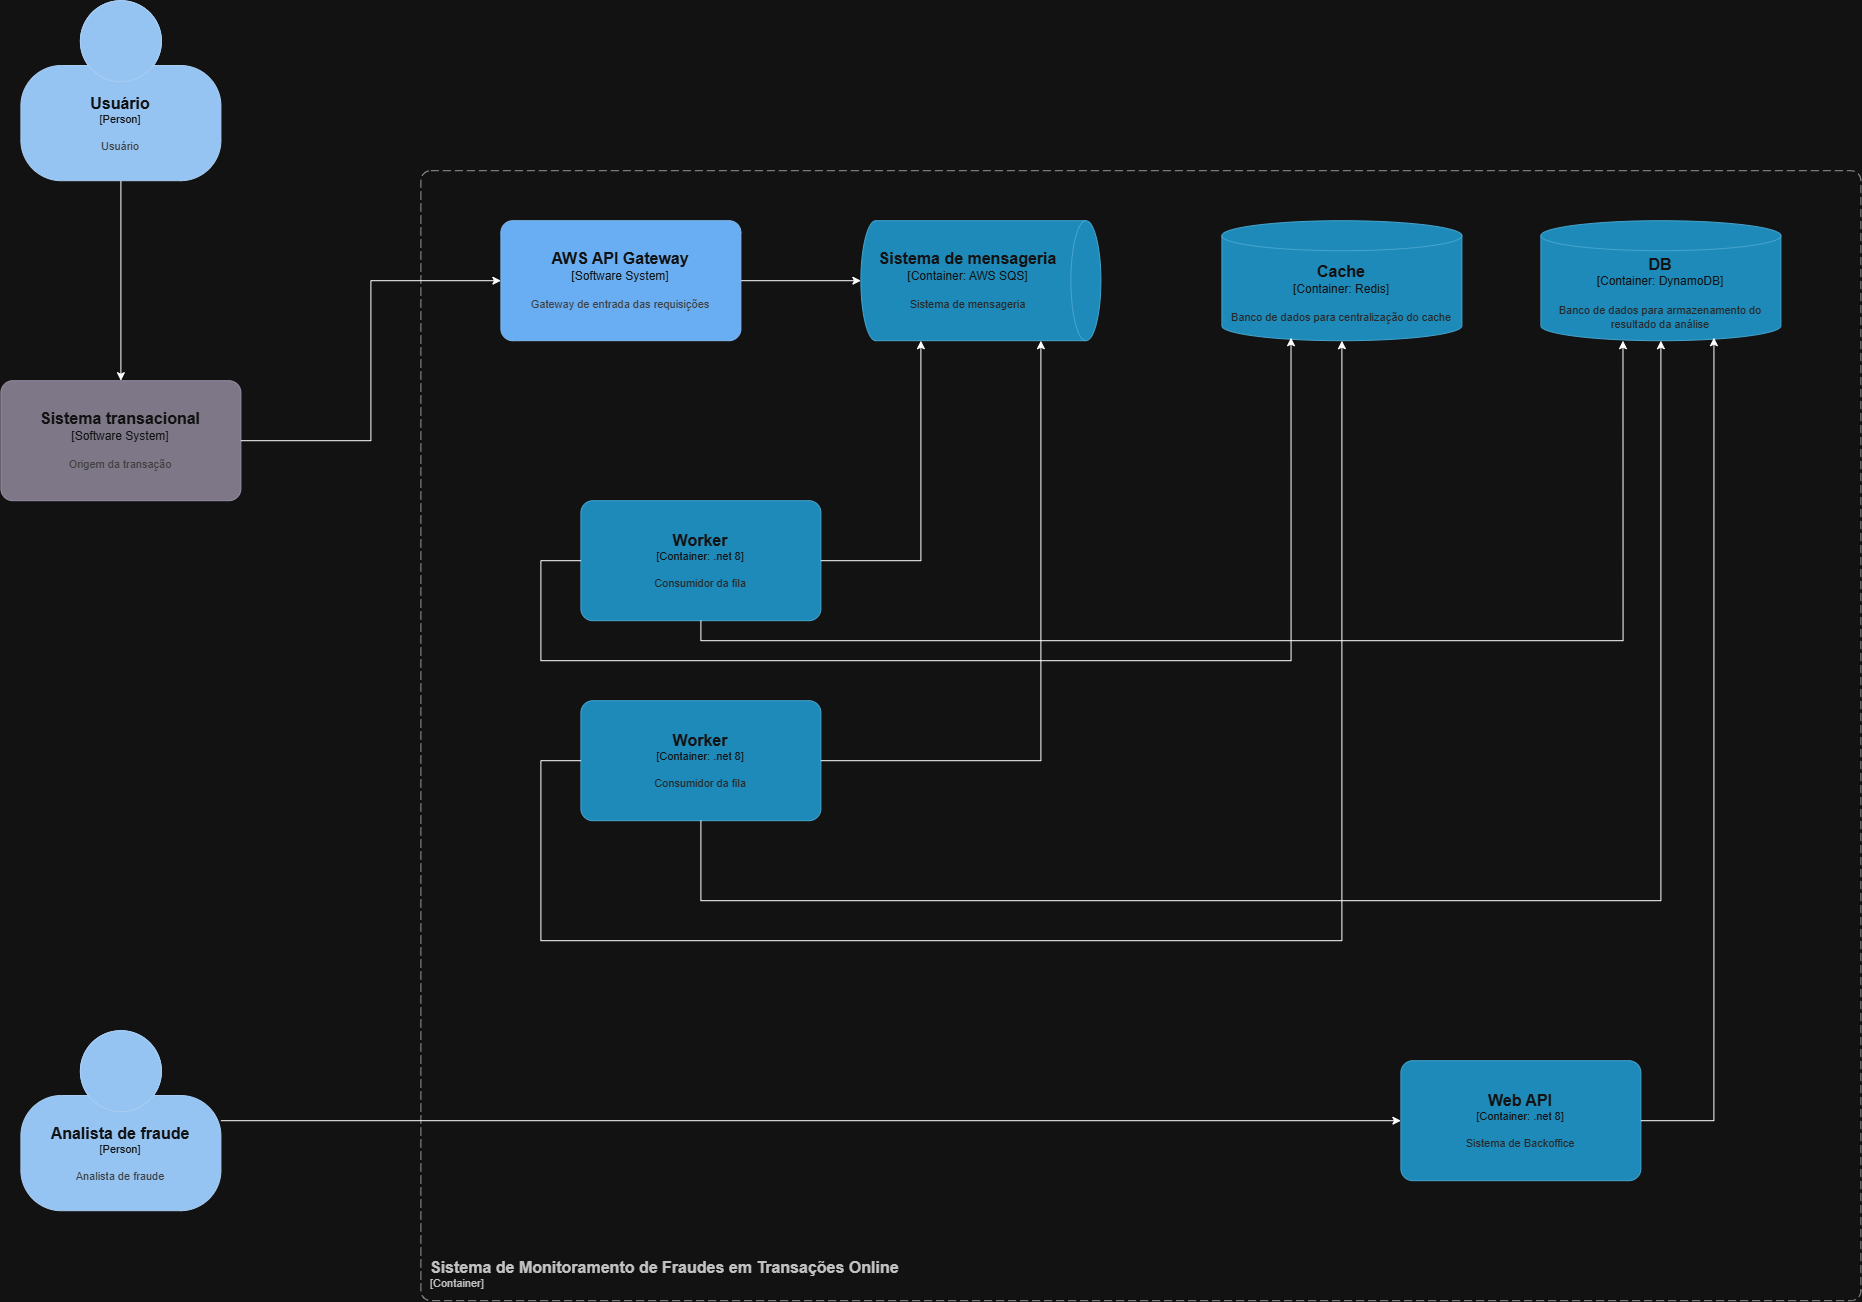

The diagram above was exported from draw.io. Its source (the exported page's mxGraphModel, read from the mxfile embedded in the PNG):
<mxGraphModel dx="2357" dy="1238" grid="1" gridSize="10" guides="1" tooltips="1" connect="1" arrows="1" fold="1" page="1" pageScale="1" pageWidth="827" pageHeight="1169" math="0" shadow="0">
  <root>
    <mxCell id="0" />
    <mxCell id="1" parent="0" />
    <object placeholders="1" c4Name=" Sistema de Monitoramento de Fraudes em Transações Online" c4Type="ContainerScopeBoundary" c4Application="Container" label="&lt;font style=&quot;font-size: 16px&quot;&gt;&lt;b&gt;&lt;div style=&quot;text-align: left&quot;&gt;%c4Name%&lt;/div&gt;&lt;/b&gt;&lt;/font&gt;&lt;div style=&quot;text-align: left&quot;&gt;[%c4Application%]&lt;/div&gt;" id="2">
      <mxCell parent="1" style="rounded=1;fontSize=11;whiteSpace=wrap;html=1;dashed=1;arcSize=20;fillColor=none;strokeColor=#666666;fontColor=#333333;labelBackgroundColor=none;align=left;verticalAlign=bottom;labelBorderColor=none;spacingTop=0;spacing=10;dashPattern=8 4;metaEdit=1;rotatable=0;perimeter=rectanglePerimeter;noLabel=0;labelPadding=0;allowArrows=0;connectable=0;expand=0;recursiveResize=0;editable=1;pointerEvents=0;absoluteArcSize=1;points=[[0.25,0,0],[0.5,0,0],[0.75,0,0],[1,0.25,0],[1,0.5,0],[1,0.75,0],[0.75,1,0],[0.5,1,0],[0.25,1,0],[0,0.75,0],[0,0.5,0],[0,0.25,0]];" vertex="1">
        <mxGeometry height="1130" width="1440" x="440" y="230" as="geometry" />
      </mxCell>
    </object>
    <mxCell id="3" edge="1" parent="1" source="4" style="edgeStyle=orthogonalEdgeStyle;rounded=0;orthogonalLoop=1;jettySize=auto;html=1;" target="5">
      <mxGeometry relative="1" as="geometry" />
    </mxCell>
    <object placeholders="1" c4Name="Usuário" c4Type="Person" c4Description="Usuário" label="&lt;font style=&quot;font-size: 16px&quot;&gt;&lt;b&gt;%c4Name%&lt;/b&gt;&lt;/font&gt;&lt;div&gt;[%c4Type%]&lt;/div&gt;&lt;br&gt;&lt;div&gt;&lt;font style=&quot;font-size: 11px&quot;&gt;&lt;font color=&quot;#cccccc&quot;&gt;%c4Description%&lt;/font&gt;&lt;/div&gt;" id="4">
      <mxCell parent="1" style="html=1;fontSize=11;dashed=0;whiteSpace=wrap;fillColor=#083F75;strokeColor=#06315C;fontColor=#ffffff;shape=mxgraph.c4.person2;align=center;metaEdit=1;points=[[0.5,0,0],[1,0.5,0],[1,0.75,0],[0.75,1,0],[0.5,1,0],[0.25,1,0],[0,0.75,0],[0,0.5,0]];resizable=0;" vertex="1">
        <mxGeometry height="180" width="200" x="40" y="60" as="geometry" />
      </mxCell>
    </object>
    <object placeholders="1" c4Name="Sistema transacional" c4Type="Software System" c4Description="Origem da transação" label="&lt;font style=&quot;font-size: 16px&quot;&gt;&lt;b&gt;%c4Name%&lt;/b&gt;&lt;/font&gt;&lt;div&gt;[%c4Type%]&lt;/div&gt;&lt;br&gt;&lt;div&gt;&lt;font style=&quot;font-size: 11px&quot;&gt;&lt;font color=&quot;#cccccc&quot;&gt;%c4Description%&lt;/font&gt;&lt;/div&gt;" id="5">
      <mxCell parent="1" style="rounded=1;whiteSpace=wrap;html=1;labelBackgroundColor=none;fillColor=#8C8496;fontColor=#ffffff;align=center;arcSize=10;strokeColor=#736782;metaEdit=1;resizable=0;points=[[0.25,0,0],[0.5,0,0],[0.75,0,0],[1,0.25,0],[1,0.5,0],[1,0.75,0],[0.75,1,0],[0.5,1,0],[0.25,1,0],[0,0.75,0],[0,0.5,0],[0,0.25,0]];" vertex="1">
        <mxGeometry height="120" width="240" x="20" y="440" as="geometry" />
      </mxCell>
    </object>
    <mxCell id="6" edge="1" parent="1" source="7" style="edgeStyle=orthogonalEdgeStyle;rounded=0;orthogonalLoop=1;jettySize=auto;html=1;" target="8">
      <mxGeometry relative="1" as="geometry" />
    </mxCell>
    <object placeholders="1" c4Name="AWS API Gateway" c4Type="Software System" c4Description="Gateway de entrada das requisições" label="&lt;font style=&quot;font-size: 16px&quot;&gt;&lt;b&gt;%c4Name%&lt;/b&gt;&lt;/font&gt;&lt;div&gt;[%c4Type%]&lt;/div&gt;&lt;br&gt;&lt;div&gt;&lt;font style=&quot;font-size: 11px&quot;&gt;&lt;font color=&quot;#cccccc&quot;&gt;%c4Description%&lt;/font&gt;&lt;/div&gt;" id="7">
      <mxCell parent="1" style="rounded=1;whiteSpace=wrap;html=1;labelBackgroundColor=none;fillColor=#1061B0;fontColor=#ffffff;align=center;arcSize=10;strokeColor=#0D5091;metaEdit=1;resizable=0;points=[[0.25,0,0],[0.5,0,0],[0.75,0,0],[1,0.25,0],[1,0.5,0],[1,0.75,0],[0.75,1,0],[0.5,1,0],[0.25,1,0],[0,0.75,0],[0,0.5,0],[0,0.25,0]];" vertex="1">
        <mxGeometry height="120" width="240" x="520" y="280" as="geometry" />
      </mxCell>
    </object>
    <object placeholders="1" c4Name="Sistema de mensageria" c4Type="Container" c4Technology="AWS SQS" c4Description="Sistema de mensageria" label="&lt;font style=&quot;font-size: 16px&quot;&gt;&lt;b&gt;%c4Name%&lt;/b&gt;&lt;/font&gt;&lt;div&gt;[%c4Type%:&amp;nbsp;%c4Technology%]&lt;/div&gt;&lt;br&gt;&lt;div&gt;&lt;font style=&quot;font-size: 11px&quot;&gt;&lt;font color=&quot;#E6E6E6&quot;&gt;%c4Description%&lt;/font&gt;&lt;/div&gt;" id="8">
      <mxCell parent="1" style="shape=cylinder3;size=15;direction=south;whiteSpace=wrap;html=1;boundedLbl=1;rounded=0;labelBackgroundColor=none;fillColor=#23A2D9;fontSize=12;fontColor=#ffffff;align=center;strokeColor=#0E7DAD;metaEdit=1;points=[[0.5,0,0],[1,0.25,0],[1,0.5,0],[1,0.75,0],[0.5,1,0],[0,0.75,0],[0,0.5,0],[0,0.25,0]];resizable=0;" vertex="1">
        <mxGeometry height="120" width="240" x="880" y="280" as="geometry" />
      </mxCell>
    </object>
    <mxCell id="9" edge="1" parent="1" source="5" style="edgeStyle=orthogonalEdgeStyle;rounded=0;orthogonalLoop=1;jettySize=auto;html=1;entryX=0;entryY=0.5;entryDx=0;entryDy=0;entryPerimeter=0;" target="7">
      <mxGeometry relative="1" as="geometry" />
    </mxCell>
    <object placeholders="1" c4Name="Worker" c4Type="Container" c4Technology=".net 8" c4Description="Consumidor da fila" label="&lt;font style=&quot;font-size: 16px&quot;&gt;&lt;b&gt;%c4Name%&lt;/b&gt;&lt;/font&gt;&lt;div&gt;[%c4Type%: %c4Technology%]&lt;/div&gt;&lt;br&gt;&lt;div&gt;&lt;font style=&quot;font-size: 11px&quot;&gt;&lt;font color=&quot;#E6E6E6&quot;&gt;%c4Description%&lt;/font&gt;&lt;/div&gt;" id="10">
      <mxCell parent="1" style="rounded=1;whiteSpace=wrap;html=1;fontSize=11;labelBackgroundColor=none;fillColor=#23A2D9;fontColor=#ffffff;align=center;arcSize=10;strokeColor=#0E7DAD;metaEdit=1;resizable=0;points=[[0.25,0,0],[0.5,0,0],[0.75,0,0],[1,0.25,0],[1,0.5,0],[1,0.75,0],[0.75,1,0],[0.5,1,0],[0.25,1,0],[0,0.75,0],[0,0.5,0],[0,0.25,0]];" vertex="1">
        <mxGeometry height="120" width="240" x="600" y="560" as="geometry" />
      </mxCell>
    </object>
    <object placeholders="1" c4Name="Worker" c4Type="Container" c4Technology=".net 8" c4Description="Consumidor da fila" label="&lt;font style=&quot;font-size: 16px&quot;&gt;&lt;b&gt;%c4Name%&lt;/b&gt;&lt;/font&gt;&lt;div&gt;[%c4Type%: %c4Technology%]&lt;/div&gt;&lt;br&gt;&lt;div&gt;&lt;font style=&quot;font-size: 11px&quot;&gt;&lt;font color=&quot;#E6E6E6&quot;&gt;%c4Description%&lt;/font&gt;&lt;/div&gt;" id="11">
      <mxCell parent="1" style="rounded=1;whiteSpace=wrap;html=1;fontSize=11;labelBackgroundColor=none;fillColor=#23A2D9;fontColor=#ffffff;align=center;arcSize=10;strokeColor=#0E7DAD;metaEdit=1;resizable=0;points=[[0.25,0,0],[0.5,0,0],[0.75,0,0],[1,0.25,0],[1,0.5,0],[1,0.75,0],[0.75,1,0],[0.5,1,0],[0.25,1,0],[0,0.75,0],[0,0.5,0],[0,0.25,0]];" vertex="1">
        <mxGeometry height="120" width="240" x="600" y="760" as="geometry" />
      </mxCell>
    </object>
    <mxCell id="12" edge="1" parent="1" source="10" style="edgeStyle=orthogonalEdgeStyle;rounded=0;orthogonalLoop=1;jettySize=auto;html=1;entryX=1;entryY=0.75;entryDx=0;entryDy=0;entryPerimeter=0;" target="8">
      <mxGeometry relative="1" as="geometry" />
    </mxCell>
    <mxCell id="13" edge="1" parent="1" source="11" style="edgeStyle=orthogonalEdgeStyle;rounded=0;orthogonalLoop=1;jettySize=auto;html=1;entryX=1;entryY=0.25;entryDx=0;entryDy=0;entryPerimeter=0;" target="8">
      <mxGeometry relative="1" as="geometry" />
    </mxCell>
    <object placeholders="1" c4Name="Cache" c4Type="Container" c4Technology="Redis" c4Description="Banco de dados para centralização do cache" label="&lt;font style=&quot;font-size: 16px&quot;&gt;&lt;b&gt;%c4Name%&lt;/b&gt;&lt;/font&gt;&lt;div&gt;[%c4Type%:&amp;nbsp;%c4Technology%]&lt;/div&gt;&lt;br&gt;&lt;div&gt;&lt;font style=&quot;font-size: 11px&quot;&gt;&lt;font color=&quot;#E6E6E6&quot;&gt;%c4Description%&lt;/font&gt;&lt;/div&gt;" id="14">
      <mxCell parent="1" style="shape=cylinder3;size=15;whiteSpace=wrap;html=1;boundedLbl=1;rounded=0;labelBackgroundColor=none;fillColor=#23A2D9;fontSize=12;fontColor=#ffffff;align=center;strokeColor=#0E7DAD;metaEdit=1;points=[[0.5,0,0],[1,0.25,0],[1,0.5,0],[1,0.75,0],[0.5,1,0],[0,0.75,0],[0,0.5,0],[0,0.25,0]];resizable=0;" vertex="1">
        <mxGeometry height="120" width="240" x="1241" y="280" as="geometry" />
      </mxCell>
    </object>
    <object placeholders="1" c4Name="DB" c4Type="Container" c4Technology="DynamoDB" c4Description="Banco de dados para armazenamento do resultado da análise" label="&lt;font style=&quot;font-size: 16px&quot;&gt;&lt;b&gt;%c4Name%&lt;/b&gt;&lt;/font&gt;&lt;div&gt;[%c4Type%:&amp;nbsp;%c4Technology%]&lt;/div&gt;&lt;br&gt;&lt;div&gt;&lt;font style=&quot;font-size: 11px&quot;&gt;&lt;font color=&quot;#E6E6E6&quot;&gt;%c4Description%&lt;/font&gt;&lt;/div&gt;" id="15">
      <mxCell parent="1" style="shape=cylinder3;size=15;whiteSpace=wrap;html=1;boundedLbl=1;rounded=0;labelBackgroundColor=none;fillColor=#23A2D9;fontSize=12;fontColor=#ffffff;align=center;strokeColor=#0E7DAD;metaEdit=1;points=[[0.5,0,0],[1,0.25,0],[1,0.5,0],[1,0.75,0],[0.5,1,0],[0,0.75,0],[0,0.5,0],[0,0.25,0]];resizable=0;" vertex="1">
        <mxGeometry height="120" width="240" x="1560" y="280" as="geometry" />
      </mxCell>
    </object>
    <mxCell id="16" edge="1" parent="1" source="10" style="edgeStyle=orthogonalEdgeStyle;rounded=0;orthogonalLoop=1;jettySize=auto;html=1;entryX=0.288;entryY=0.975;entryDx=0;entryDy=0;entryPerimeter=0;" target="14">
      <mxGeometry relative="1" as="geometry">
        <Array as="points">
          <mxPoint x="560" y="620" />
          <mxPoint x="560" y="720" />
          <mxPoint x="1310.1" y="720" />
        </Array>
      </mxGeometry>
    </mxCell>
    <mxCell id="17" edge="1" parent="1" source="11" style="edgeStyle=orthogonalEdgeStyle;rounded=0;orthogonalLoop=1;jettySize=auto;html=1;entryX=0.5;entryY=1;entryDx=0;entryDy=0;entryPerimeter=0;" target="14">
      <mxGeometry relative="1" as="geometry">
        <Array as="points">
          <mxPoint x="560" y="820" />
          <mxPoint x="560" y="1000" />
          <mxPoint x="1361" y="1000" />
        </Array>
      </mxGeometry>
    </mxCell>
    <mxCell id="18" edge="1" parent="1" source="10" style="edgeStyle=orthogonalEdgeStyle;rounded=0;orthogonalLoop=1;jettySize=auto;html=1;entryX=0.342;entryY=1;entryDx=0;entryDy=0;entryPerimeter=0;" target="15">
      <mxGeometry relative="1" as="geometry">
        <Array as="points">
          <mxPoint x="720" y="700" />
          <mxPoint x="1642.1" y="700" />
        </Array>
      </mxGeometry>
    </mxCell>
    <mxCell id="19" edge="1" parent="1" source="11" style="edgeStyle=orthogonalEdgeStyle;rounded=0;orthogonalLoop=1;jettySize=auto;html=1;entryX=0.5;entryY=1;entryDx=0;entryDy=0;entryPerimeter=0;" target="15">
      <mxGeometry relative="1" as="geometry">
        <Array as="points">
          <mxPoint x="720" y="960" />
          <mxPoint x="1680" y="960" />
        </Array>
      </mxGeometry>
    </mxCell>
    <object placeholders="1" c4Name="Web API" c4Type="Container" c4Technology=".net 8" c4Description="Sistema de Backoffice" label="&lt;font style=&quot;font-size: 16px&quot;&gt;&lt;b&gt;%c4Name%&lt;/b&gt;&lt;/font&gt;&lt;div&gt;[%c4Type%: %c4Technology%]&lt;/div&gt;&lt;br&gt;&lt;div&gt;&lt;font style=&quot;font-size: 11px&quot;&gt;&lt;font color=&quot;#E6E6E6&quot;&gt;%c4Description%&lt;/font&gt;&lt;/div&gt;" id="20">
      <mxCell parent="1" style="rounded=1;whiteSpace=wrap;html=1;fontSize=11;labelBackgroundColor=none;fillColor=#23A2D9;fontColor=#ffffff;align=center;arcSize=10;strokeColor=#0E7DAD;metaEdit=1;resizable=0;points=[[0.25,0,0],[0.5,0,0],[0.75,0,0],[1,0.25,0],[1,0.5,0],[1,0.75,0],[0.75,1,0],[0.5,1,0],[0.25,1,0],[0,0.75,0],[0,0.5,0],[0,0.25,0]];" vertex="1">
        <mxGeometry height="120" width="240" x="1420" y="1120" as="geometry" />
      </mxCell>
    </object>
    <mxCell id="21" edge="1" parent="1" source="20" style="edgeStyle=orthogonalEdgeStyle;rounded=0;orthogonalLoop=1;jettySize=auto;html=1;entryX=0.721;entryY=0.975;entryDx=0;entryDy=0;entryPerimeter=0;" target="15">
      <mxGeometry relative="1" as="geometry">
        <Array as="points">
          <mxPoint x="1733" y="1180" />
        </Array>
      </mxGeometry>
    </mxCell>
    <object placeholders="1" c4Name="Analista de fraude" c4Type="Person" c4Description="Analista de fraude" label="&lt;font style=&quot;font-size: 16px&quot;&gt;&lt;b&gt;%c4Name%&lt;/b&gt;&lt;/font&gt;&lt;div&gt;[%c4Type%]&lt;/div&gt;&lt;br&gt;&lt;div&gt;&lt;font style=&quot;font-size: 11px&quot;&gt;&lt;font color=&quot;#cccccc&quot;&gt;%c4Description%&lt;/font&gt;&lt;/div&gt;" id="22">
      <mxCell parent="1" style="html=1;fontSize=11;dashed=0;whiteSpace=wrap;fillColor=#083F75;strokeColor=#06315C;fontColor=#ffffff;shape=mxgraph.c4.person2;align=center;metaEdit=1;points=[[0.5,0,0],[1,0.5,0],[1,0.75,0],[0.75,1,0],[0.5,1,0],[0.25,1,0],[0,0.75,0],[0,0.5,0]];resizable=0;" vertex="1">
        <mxGeometry height="180" width="200" x="40" y="1090" as="geometry" />
      </mxCell>
    </object>
    <mxCell id="23" edge="1" parent="1" source="22" style="edgeStyle=orthogonalEdgeStyle;rounded=0;orthogonalLoop=1;jettySize=auto;html=1;entryX=0;entryY=0.5;entryDx=0;entryDy=0;entryPerimeter=0;" target="20">
      <mxGeometry relative="1" as="geometry" />
    </mxCell>
  </root>
</mxGraphModel>